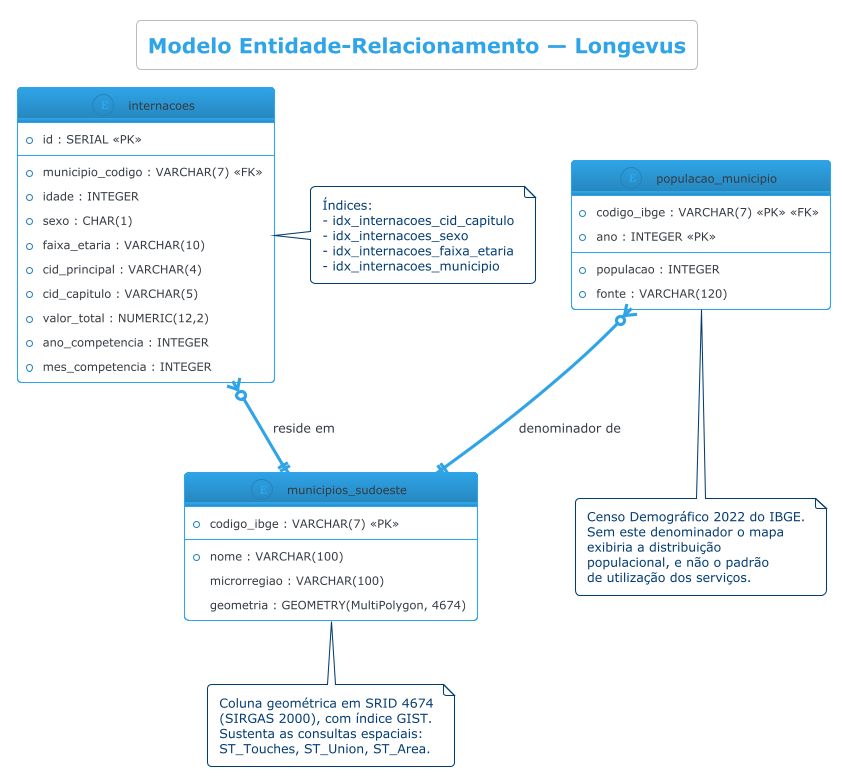

The diagram above was rendered by PlantUML. Its source (embedded in the PNG):
@startuml er
!theme cerulean-outline
title Modelo Entidade-Relacionamento — Longevus

entity "internacoes" as INT {
  * id : SERIAL <<PK>>
  --
  * municipio_codigo : VARCHAR(7) <<FK>>
  * idade : INTEGER
  * sexo : CHAR(1)  /'M' ou 'F'/
  * faixa_etaria : VARCHAR(10)
  * cid_principal : VARCHAR(4)
  * cid_capitulo : VARCHAR(5)
  * valor_total : NUMERIC(12,2)
  * ano_competencia : INTEGER
  * mes_competencia : INTEGER
}

entity "municipios_sudoeste" as MUN {
  * codigo_ibge : VARCHAR(7) <<PK>>
  --
  * nome : VARCHAR(100)
  microrregiao : VARCHAR(100)
  geometria : GEOMETRY(MultiPolygon, 4674)
}

entity "populacao_municipio" as POP {
  * codigo_ibge : VARCHAR(7) <<PK>> <<FK>>
  * ano : INTEGER <<PK>>
  --
  * populacao : INTEGER
  * fonte : VARCHAR(120)
}

INT }o--|| MUN : "reside em"
POP }o--|| MUN : "denominador de"

note right of INT
  Índices:
  - idx_internacoes_cid_capitulo
  - idx_internacoes_sexo
  - idx_internacoes_faixa_etaria
  - idx_internacoes_municipio
end note

note bottom of MUN
  Coluna geométrica em SRID 4674
  (SIRGAS 2000), com índice GIST.
  Sustenta as consultas espaciais:
  ST_Touches, ST_Union, ST_Area.
end note

note bottom of POP
  Censo Demográfico 2022 do IBGE.
  Sem este denominador o mapa
  exibiria a distribuição
  populacional, e não o padrão
  de utilização dos serviços.
end note

@enduml